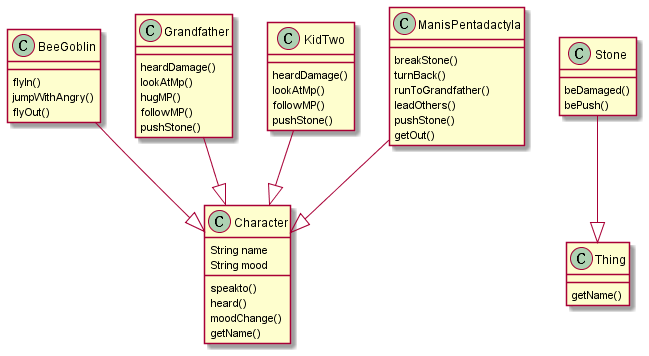

The diagram above was rendered by PlantUML. Its source (embedded in the PNG):
@startuml

class BeeGoblin{
    flyIn()
    jumpWithAngry()
    flyOut()
}

class Character{
    String name
    String mood

    speakto()
    heard()
    moodChange()
    getName()
}

class Grandfather{
    heardDamage()
    lookAtMp()
    hugMP()
    followMP()
    pushStone()
}

class KidTwo{
    heardDamage()
    lookAtMp()
    followMP()
    pushStone()
}

class ManisPentadactyla{
    breakStone()
    turnBack()
    runToGrandfather()
    leadOthers()
    pushStone()
    getOut()
}

class Thing{
    getName()
}

class Stone{
    beDamaged()
    bePush()
}

BeeGoblin --|> Character
Grandfather --|> Character
KidTwo --|> Character
ManisPentadactyla --|> Character
Stone --|> Thing

@enduml